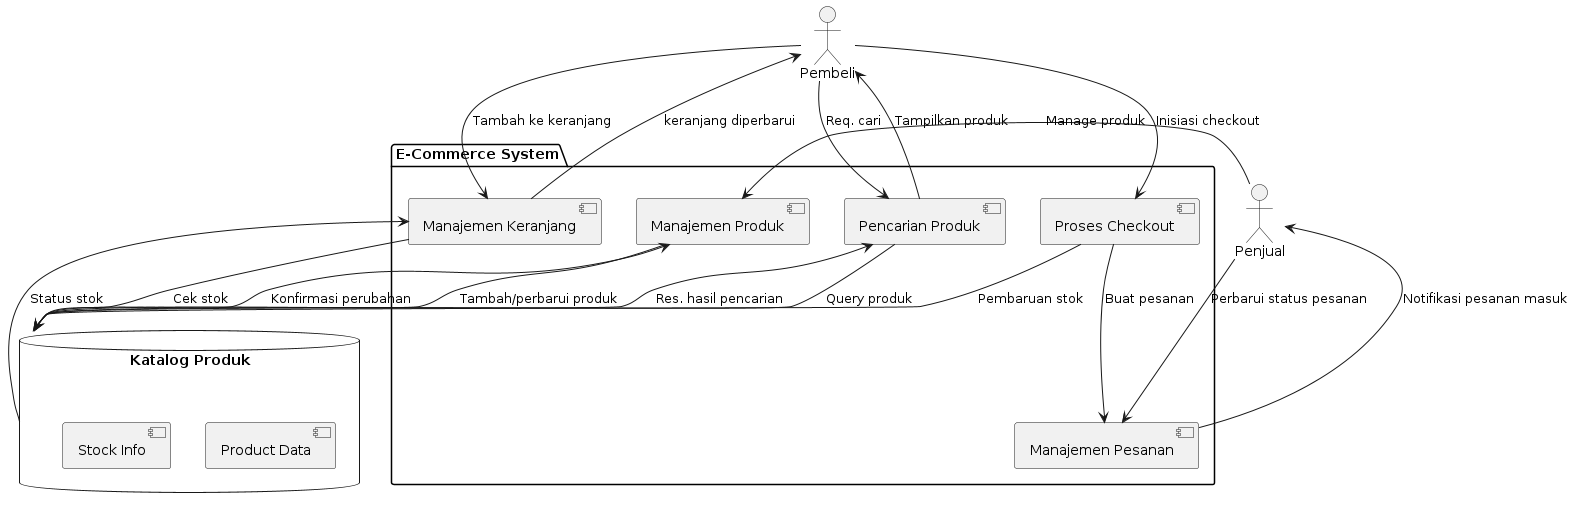

The diagram above was rendered by PlantUML. Its source (embedded in the PNG):
@startuml ECommerce_Data_Flow

database "Katalog Produk" as katalog {
    [Product Data]
    [Stock Info]
}

actor "Pembeli" as pembeli
actor "Penjual" as penjual

package "E-Commerce System" {
    [Pencarian Produk] as cari
    [Manajemen Keranjang] as keranjang
    [Proses Checkout] as checkout
    [Manajemen Produk] as manajemenProduk
    [Manajemen Pesanan] as manajemenPesanan
}

pembeli --> cari : Req. cari
cari --> katalog : Query produk
katalog --> cari : Res. hasil pencarian
cari --> pembeli : Tampilkan produk

pembeli --> keranjang : Tambah ke keranjang
keranjang --> katalog : Cek stok
katalog --> keranjang : Status stok
keranjang --> pembeli : keranjang diperbarui

pembeli --> checkout : Inisiasi checkout
checkout --> katalog : Pembaruan stok
checkout --> manajemenPesanan : Buat pesanan

penjual --> manajemenProduk : Manage produk
manajemenProduk --> katalog : Tambah/perbarui produk
katalog --> manajemenProduk : Konfirmasi perubahan

manajemenPesanan --> penjual : Notifikasi pesanan masuk
penjual --> manajemenPesanan : Perbarui status pesanan

@enduml